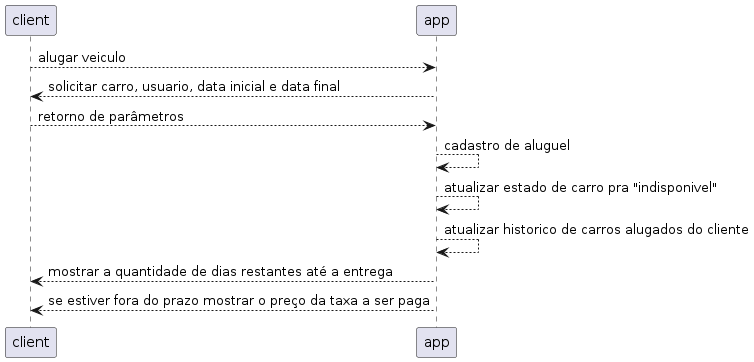

The diagram above was rendered by PlantUML. Its source (embedded in the PNG):
@startuml alugar_veiculo
client --> app:alugar veiculo
app --> client:solicitar carro, usuario, data inicial e data final
client --> app:retorno de parâmetros

app --> app:cadastro de aluguel
app --> app:atualizar estado de carro pra "indisponivel"
app --> app:atualizar historico de carros alugados do cliente
app --> client:mostrar a quantidade de dias restantes até a entrega
app --> client:se estiver fora do prazo mostrar o preço da taxa a ser paga
@enduml